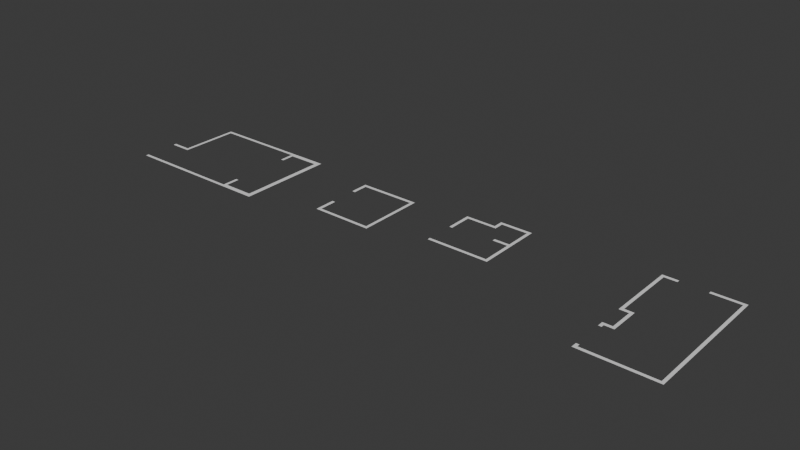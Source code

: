 # Source: untitled.blend  (saved by Blender 4.2.66; exported with 4.5.12 LTS)
import bpy
from mathutils import Matrix  # noqa: F401  (used for matrix-valued properties, if any)

bpy.ops.wm.read_factory_settings(use_empty=True)
scene = bpy.context.scene
scene.name = 'Scene'

# ---- collections
col_collection = bpy.data.collections.new('Collection'); scene.collection.children.link(col_collection)

# ---- world
world_world = bpy.data.worlds.new('World'); scene.world = world_world
world_world.use_nodes = True; world_world.node_tree.nodes.clear()
_N = world_world.node_tree.nodes; _L = world_world.node_tree.links
n0 = _N.new('ShaderNodeOutputWorld'); n0.name = 'World Output'; n0.location = (300, 300)
n1 = _N.new('ShaderNodeBackground'); n1.name = 'Background'; n1.location = (10, 300)
n1.inputs[0].default_value = (0.05088, 0.05088, 0.05088, 1.0)
_L.new(n1.outputs[0], n0.inputs[0])
n0.is_active_output = True
world_world.color = (0.05088, 0.05088, 0.05088)
world_world.sun_shadow_jitter_overblur = 0.0

# ---- meshes
me_plane = bpy.data.meshes.new('Plane')
me_plane.from_pydata([(-1.0, -1.0, 0.0), (1.0, -1.0, 0.0), (-1.0, 1.0, 0.0), (1.0, 1.0, 0.0), (58.37, -1.0, 0.0), (58.37, 1.0, 0.0), (60.32, -1.0, 0.0), (60.32, 1.0, 0.0), (58.37, -10.34, 0.0), (60.32, -10.34, 0.0), (58.37, -49.04, 0.0), (60.32, -49.04, 0.0), (58.37, -59.34, 0.0), (60.32, -59.34, 0.0), (58.37, -61.29, 0.0), (60.32, -61.29, 0.0), (-11.06, -59.34, 0.0), (-11.06, -61.29, 0.0), (-13.0, -59.34, 0.0), (-13.0, -61.29, 0.0), (-11.06, -38.53, 0.0), (-13.0, -38.53, 0.0), (-11.06, -36.59, 0.0), (-13.0, -36.59, 0.0), (-1.334, -38.53, 0.0), (-1.334, -36.59, 0.0), (0.611, -38.53, 0.0), (0.611, -36.59, 0.0), (-1.334, -36.59, 0.0), (0.611, -36.59, 0.0), (60.32, -1.972, -2.98e-08), (60.32, 1.0, -2.98e-08), (60.32, -58.37, -2.98e-08), (60.32, -61.29, -2.98e-08), (79.77, -1.972, -2.98e-08), (79.77, 1.0, -2.98e-08), (79.77, -58.37, -2.98e-08), (79.77, -61.29, -2.98e-08), (82.68, -1.972, -2.98e-08), (82.68, 1.0, -2.98e-08), (82.68, -58.37, -2.98e-08), (82.68, -61.29, -2.98e-08)], [], [(0, 1, 3, 2), (3, 1, 4, 5), (5, 4, 6, 7), (6, 4, 8, 9), (11, 10, 12, 13), (13, 12, 14, 15), (14, 12, 16, 17), (17, 16, 18, 19), (20, 21, 23, 22), (20, 22, 25, 24), (24, 25, 27, 26), (27, 25, 28, 29), (1, 0, 28, 29), (32, 33, 37, 36), (31, 30, 34, 35), (36, 37, 41, 40), (35, 34, 38, 39), (40, 38, 34, 36)])
_uv = me_plane.uv_layers.new(name='UVMap')
_uv.uv.foreach_set('vector', [0.0, 0.0, 1.0, 0.0, 1.0, 1.0, 0.0, 1.0, 1.0, 1.0, 1.0, 0.0, 1.0, 0.0, 1.0, 1.0, 1.0, 1.0, 1.0, 0.0, 1.0, 0.0, 1.0, 1.0, 1.0, 0.0, 1.0, 0.0, 1.0, 0.0, 1.0, 0.0, 1.0, 0.0, 1.0, 0.0, 1.0, 0.0, 1.0, 0.0, 1.0, 0.0, 1.0, 0.0, 1.0, 0.0, 1.0, 0.0, 1.0, 0.0, 1.0, 0.0, 1.0, 0.0, 1.0, 0.0, 1.0, 0.0, 1.0, 0.0, 1.0, 0.0, 1.0, 0.0, 0.0, 0.0, 0.0, 0.0, 0.0, 0.0, 0.0, 0.0, 0.0, 0.0, 0.0, 0.0, 0.0, 0.0, 0.0, 0.0, 0.0, 0.0, 0.0, 0.0, 0.0, 0.0, 0.0, 0.0, 0.0, 0.0, 0.0, 0.0, 0.0, 0.0, 0.0, 0.0, 1.0, 0.0, 0.0, 0.0, 0.0, 0.0, 0.0, 0.0, 1.0, 0.0, 1.0, 0.0, 1.0, 0.0, 1.0, 0.0, 1.0, 1.0, 1.0, 0.0, 1.0, 0.0, 1.0, 1.0, 1.0, 0.0, 1.0, 0.0, 1.0, 0.0, 1.0, 0.0, 1.0, 1.0, 1.0, 0.0, 1.0, 0.0, 1.0, 1.0, 1.0, 0.0, 1.0, 0.0, 1.0, 0.0, 1.0, 0.0])
me_plane.update()
me_plane_001 = bpy.data.meshes.new('Plane.001')
me_plane_001.from_pydata([(-1.0, -1.0, 0.0), (1.0, -1.0, 0.0), (-1.0, 1.0, 0.0), (1.0, 1.0, 0.0), (35.26, -1.0, 0.0), (35.26, 1.0, 0.0), (37.17, -1.0, 0.0), (37.17, 1.0, 0.0), (-1.0, -10.57, 0.0), (1.0, -10.57, 0.0), (35.26, -39.47, 0.0), (37.17, -39.47, 0.0), (35.26, -41.38, 0.0), (37.17, -41.38, 0.0), (-1.0, -27.79, 0.0), (1.0, -27.79, 0.0), (-1.0, -39.27, 0.0), (1.0, -39.27, 0.0), (-1.0, -41.19, 0.0), (1.0, -41.19, 0.0)], [], [(0, 1, 3, 2), (3, 1, 4, 5), (5, 4, 6, 7), (1, 0, 8, 9), (6, 4, 10, 11), (11, 10, 12, 13), (12, 10, 17, 19), (14, 15, 17, 16), (16, 17, 19, 18)])
_uv = me_plane_001.uv_layers.new(name='UVMap')
_uv.uv.foreach_set('vector', [0.0, 0.0, 1.0, 0.0, 1.0, 1.0, 0.0, 1.0, 1.0, 1.0, 1.0, 0.0, 1.0, 0.0, 1.0, 1.0, 1.0, 1.0, 1.0, 0.0, 1.0, 0.0, 1.0, 1.0, 1.0, 0.0, 0.0, 0.0, 0.0, 0.0, 1.0, 0.0, 1.0, 0.0, 1.0, 0.0, 1.0, 0.0, 1.0, 0.0, 1.0, 0.0, 1.0, 0.0, 1.0, 0.0, 1.0, 0.0, 1.0, 0.0, 1.0, 0.0, 0.0, 0.0, 0.0, 0.0, 0.0, 0.0, 0.0, 0.0, 0.0, 0.0, 0.0, 0.0, 0.0, 0.0, 0.0, 0.0, 0.0, 0.0, 0.0, 0.0])
me_plane_001.update()
me_plane_002 = bpy.data.meshes.new('Plane.002')
me_plane_002.from_pydata([(59.75, -1.0, 0.0), (59.75, 1.0, 0.0), (61.66, -1.0, 0.0), (61.66, 1.0, 0.0), (78.31, -1.0, 0.0), (78.31, 1.0, 0.0), (80.23, -1.0, 0.0), (80.23, 1.0, 0.0), (78.31, -17.84, 0.0), (80.23, -17.84, 0.0), (59.75, -5.21, 0.0), (61.66, -5.21, 0.0), (59.75, -7.124, 0.0), (61.66, -7.124, 0.0), (42.72, -5.21, 0.0), (42.72, -7.124, 0.0), (40.8, -5.21, 0.0), (40.8, -7.124, 0.0), (42.72, -21.86, 0.0), (40.8, -21.86, 0.0), (40.8, -41.11, 0.0), (40.8, -39.19, 0.0), (78.31, -19.75, 0.0), (80.23, -19.75, 0.0), (68.74, -17.84, 0.0), (68.74, -19.75, 0.0), (78.31, -39.19, 0.0), (80.23, -39.19, 0.0), (78.31, -41.11, 0.0), (80.23, -41.11, 0.0), (78.31, -39.19, 0.0), (78.31, -41.11, 0.0), (42.72, -39.19, 0.0), (42.72, -41.11, 0.0), (61.66, -41.11, 0.0), (61.66, -39.19, 0.0)], [], [(1, 0, 2, 3), (3, 2, 4, 5), (5, 4, 6, 7), (6, 4, 8, 9), (2, 0, 10, 11), (11, 10, 12, 13), (12, 10, 14, 15), (15, 14, 16, 17), (15, 17, 19, 18), (33, 32, 21, 20), (9, 8, 22, 23), (22, 8, 24, 25), (23, 22, 26, 27), (27, 26, 28, 29), (28, 26, 30, 31), (34, 35, 32, 33), (31, 30, 35, 34)])
_uv = me_plane_002.uv_layers.new(name='UVMap')
_uv.uv.foreach_set('vector', [1.0, 1.0, 1.0, 0.0, 1.0, 0.0, 1.0, 1.0, 1.0, 1.0, 1.0, 0.0, 1.0, 0.0, 1.0, 1.0, 1.0, 1.0, 1.0, 0.0, 1.0, 0.0, 1.0, 1.0, 1.0, 0.0, 1.0, 0.0, 1.0, 0.0, 1.0, 0.0, 1.0, 0.0, 1.0, 0.0, 1.0, 0.0, 1.0, 0.0, 1.0, 0.0, 1.0, 0.0, 1.0, 0.0, 1.0, 0.0, 1.0, 0.0, 1.0, 0.0, 1.0, 0.0, 1.0, 0.0, 1.0, 0.0, 1.0, 0.0, 1.0, 0.0, 1.0, 0.0, 1.0, 0.0, 1.0, 0.0, 1.0, 0.0, 1.0, 0.0, 1.0, 0.0, 1.0, 0.0, 1.0, 0.0, 1.0, 0.0, 1.0, 0.0, 1.0, 0.0, 1.0, 0.0, 1.0, 0.0, 1.0, 0.0, 1.0, 0.0, 1.0, 0.0, 1.0, 0.0, 1.0, 0.0, 1.0, 0.0, 1.0, 0.0, 1.0, 0.0, 1.0, 0.0, 1.0, 0.0, 1.0, 0.0, 1.0, 0.0, 1.0, 0.0, 1.0, 0.0, 1.0, 0.0, 1.0, 0.0, 1.0, 0.0, 1.0, 0.0, 1.0, 0.0, 1.0, 0.0, 1.0, 0.0, 1.0, 0.0, 1.0, 0.0, 1.0, 0.0])
me_plane_002.update()
me_plane_004 = bpy.data.meshes.new('Plane.004')
me_plane_004.from_pydata([(153.6, -17.84, 0.0), (155.5, -17.84, 0.0), (153.6, -19.75, 0.0), (155.5, -19.75, 0.0), (198.4, -17.84, 0.0), (198.4, -19.75, 0.0), (200.3, -17.84, 0.0), (200.3, -19.75, 0.0), (153.6, -15.93, 0.0), (155.5, -15.93, 0.0), (153.6, 3.784, 0.0), (155.5, 3.784, 0.0), (153.6, 3.784, 0.0), (155.5, 3.784, 0.0), (153.6, 5.698, 0.0), (155.5, 5.698, 0.0), (153.6, 7.612, 0.0), (155.5, 7.612, 0.0), (159.4, 5.698, 0.0), (159.4, 7.612, 0.0), (161.3, 5.698, 0.0), (161.3, 7.612, 0.0), (159.4, 22.92, 0.0), (161.3, 22.92, 0.0), (159.4, 24.84, 0.0), (161.3, 24.84, 0.0), (155.5, 22.92, 0.0), (155.5, 24.84, 0.0), (153.6, 22.92, 0.0), (153.6, 24.84, 0.0), (155.5, 65.02, 0.0), (153.6, 65.02, 0.0), (155.5, 66.94, 0.0), (153.6, 66.94, 0.0), (198.4, 65.02, 0.0), (200.3, 65.02, 0.0), (198.4, 66.94, 0.0), (200.3, 66.94, 0.0), (198.4, 65.02, 0.0), (198.4, 66.94, 0.0), (163.2, 65.02, 0.0), (163.2, 66.94, 0.0), (180.4, 65.02, 0.0), (180.4, 66.94, 0.0)], [], [(1, 0, 2, 3), (1, 3, 5, 4), (4, 5, 7, 6), (0, 1, 9, 8), (11, 10, 12, 13), (13, 12, 14, 15), (15, 14, 16, 17), (15, 17, 19, 18), (18, 19, 21, 20), (21, 19, 22, 23), (23, 22, 24, 25), (24, 22, 26, 27), (27, 26, 28, 29), (27, 29, 31, 30), (30, 31, 33, 32), (4, 6, 35, 34), (34, 35, 37, 36), (34, 36, 39, 38), (42, 43, 36, 39, 34, 38), (30, 32, 41, 40)])
_uv = me_plane_004.uv_layers.new(name='UVMap')
_uv.uv.foreach_set('vector', [1.0, 0.0, 1.0, 0.0, 1.0, 0.0, 1.0, 0.0, 1.0, 0.0, 1.0, 0.0, 1.0, 0.0, 1.0, 0.0, 1.0, 0.0, 1.0, 0.0, 1.0, 0.0, 1.0, 0.0, 1.0, 0.0, 1.0, 0.0, 1.0, 0.0, 1.0, 0.0, 0.0, 0.0, 0.0, 0.0, 0.0, 0.0, 0.0, 0.0, 0.0, 0.0, 0.0, 0.0, 0.0, 0.0, 0.0, 0.0, 0.0, 0.0, 0.0, 0.0, 0.0, 0.0, 0.0, 0.0, 0.0, 0.0, 0.0, 0.0, 0.0, 0.0, 0.0, 0.0, 0.0, 0.0, 0.0, 0.0, 0.0, 0.0, 0.0, 0.0, 0.0, 0.0, 0.0, 0.0, 0.0, 0.0, 0.0, 0.0, 0.0, 0.0, 0.0, 0.0, 0.0, 0.0, 0.0, 0.0, 0.0, 0.0, 0.0, 0.0, 0.0, 0.0, 0.0, 0.0, 0.0, 0.0, 0.0, 0.0, 0.0, 0.0, 0.0, 0.0, 0.0, 0.0, 0.0, 0.0, 0.0, 0.0, 0.0, 0.0, 0.0, 0.0, 0.0, 0.0, 0.0, 0.0, 0.0, 0.0, 1.0, 0.0, 1.0, 0.0, 1.0, 0.0, 1.0, 0.0, 1.0, 0.0, 1.0, 0.0, 1.0, 0.0, 1.0, 0.0, 1.0, 0.0, 1.0, 0.0, 1.0, 0.0, 1.0, 0.0, 0.0, 0.0, 0.0, 0.0, 1.0, 0.0, 1.0, 0.0, 1.0, 0.0, 1.0, 0.0, 0.0, 0.0, 0.0, 0.0, 0.0, 0.0, 0.0, 0.0])
me_plane_004.update()

# ---- objects
ob_empty = bpy.data.objects.new('Empty', None)
ob_plane = bpy.data.objects.new('Plane', me_plane)
ob_empty_001 = bpy.data.objects.new('Empty.001', None)
ob_plane_001 = bpy.data.objects.new('Plane.001', me_plane_001)
ob_empty_002 = bpy.data.objects.new('Empty.002', None)
ob_plane_002 = bpy.data.objects.new('Plane.002', me_plane_002)
ob_empty_003 = bpy.data.objects.new('Empty.003', None)
ob_plane_003 = bpy.data.objects.new('Plane.003', me_plane_004)

# ---- transforms, parenting, visibility, modifiers, constraints
ob_empty.location = (-0.784, 0.2392, 0.0)
ob_empty.empty_display_type = 'IMAGE'
ob_empty.empty_display_size = 5.0
ob_empty.empty_image_depth = 'BACK'
ob_empty.show_empty_image_perspective = False
ob_empty.empty_image_side = 'FRONT'
ob_plane.location = (-1.96, 1.715, -0.01252)
ob_plane.scale = (0.05142, 0.05142, 0.05142)
ob_empty_001.location = (5.266, 0.5903, -0.01252)
ob_empty_001.scale = (0.7144, 0.7144, 0.7144)
ob_empty_001.empty_display_type = 'IMAGE'
ob_empty_001.empty_display_size = 5.0
ob_empty_001.empty_image_depth = 'BACK'
ob_empty_001.show_empty_image_perspective = False
ob_empty_001.empty_image_side = 'FRONT'
ob_plane_001.location = (4.488, 1.452, -0.02754)
ob_plane_001.scale = (0.05225, 0.05225, 0.05225)
ob_empty_002.location = (10.01, 0.6611, -0.02754)
ob_empty_002.empty_display_type = 'IMAGE'
ob_empty_002.empty_display_size = 5.0
ob_empty_002.empty_image_depth = 'BACK'
ob_empty_002.show_empty_image_perspective = False
ob_empty_002.empty_image_side = 'FRONT'
ob_plane_002.location = (6.069, 2.054, -0.02754)
ob_plane_002.scale = (0.05225, 0.05225, 0.05225)
ob_empty_003.location = (15.5, 0.455, -0.02754)
ob_empty_003.empty_display_type = 'IMAGE'
ob_empty_003.empty_display_size = 5.0
ob_empty_003.empty_image_depth = 'BACK'
ob_empty_003.show_empty_image_perspective = False
ob_empty_003.empty_image_side = 'FRONT'
ob_plane_003.location = (6.248, -1.164, -0.02754)
ob_plane_003.scale = (0.05225, 0.05225, 0.05225)

# ---- collection membership
col_collection.objects.link(ob_empty)
col_collection.objects.link(ob_plane)
col_collection.objects.link(ob_empty_001)
col_collection.objects.link(ob_plane_001)
col_collection.objects.link(ob_empty_002)
col_collection.objects.link(ob_plane_002)
col_collection.objects.link(ob_empty_003)
col_collection.objects.link(ob_plane_003)

# ---- scene / render settings (as saved in the file)
scene.frame_start = 1; scene.frame_end = 250; scene.frame_set(1)
scene.render.engine = 'CYCLES'
scene.cycles.samples = 50
bpy.context.view_layer.update()

# ---- added for rendering (the .blend has no active camera and no usable light): camera, sun
cam_auto = bpy.data.cameras.new('AutoCamera')
cam_auto.lens = 50.0
cam_auto.sensor_width = 36.0
cam_auto.clip_end = 1000.0
ob_auto_camera = bpy.data.objects.new('AutoCamera', cam_auto)
scene.collection.objects.link(ob_auto_camera)
ob_auto_camera.location = (25.4255, -21.9902, 14.6856)
ob_auto_camera.rotation_euler = (1.09748, -7.21219e-08, 0.694738)
scene.camera = ob_auto_camera
light_auto_sun = bpy.data.lights.new('AutoSun', 'SUN')
light_auto_sun.energy = 3.0
light_auto_sun.angle = 0.0523599
ob_auto_sun = bpy.data.objects.new('AutoSun', light_auto_sun)
scene.collection.objects.link(ob_auto_sun)
ob_auto_sun.rotation_euler = (0.872665, 0.174533, 0.523599)
bpy.context.view_layer.update()
